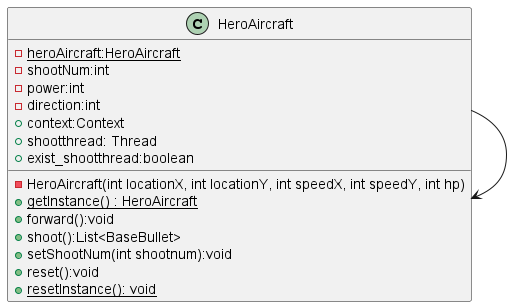

The diagram above was rendered by PlantUML. Its source (embedded in the PNG):
@startuml
class HeroAircraft {
    -{static} heroAircraft:HeroAircraft
    - shootNum:int
    - power:int
    - direction:int
    + context:Context
    + shootthread: Thread
    + exist_shootthread:boolean

    - HeroAircraft(int locationX, int locationY, int speedX, int speedY, int hp)
    + {static} getInstance() : HeroAircraft
    + forward():void
    + shoot():List<BaseBullet>
    + setShootNum(int shootnum):void
    + reset():void
    +{static} resetInstance(): void
}

HeroAircraft -->HeroAircraft
@enduml